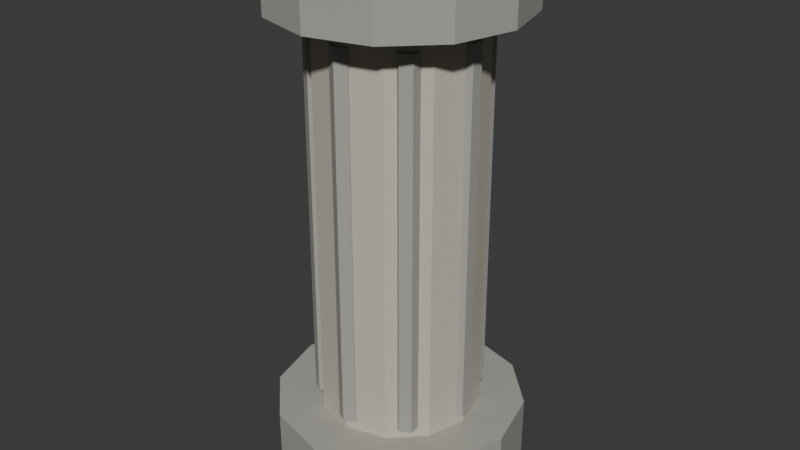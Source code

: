 # Source: pillar.blend  (saved by Blender 4.5.91; exported with 4.5.12 LTS)
import bpy
from mathutils import Matrix  # noqa: F401  (used for matrix-valued properties, if any)

bpy.ops.wm.read_factory_settings(use_empty=True)
scene = bpy.context.scene
scene.name = 'Scene'

# ---- collections
col_collection = bpy.data.collections.new('Collection'); scene.collection.children.link(col_collection)

# ---- materials (node trees are filled in below, after node groups)
mat_aged_stone = bpy.data.materials.new('aged_stone')
mat_aged_stone.diffuse_color = (0.39, 0.38, 0.34, 1.0)
mat_worn_edge = bpy.data.materials.new('worn_edge')
mat_worn_edge.diffuse_color = (0.58, 0.53, 0.43, 1.0)

# ---- material node trees
mat_aged_stone.use_nodes = True; mat_aged_stone.node_tree.nodes.clear()
_N = mat_aged_stone.node_tree.nodes; _L = mat_aged_stone.node_tree.links
n0 = _N.new('ShaderNodeBsdfPrincipled'); n0.name = 'Principled BSDF'; n0.location = (-200, 100)
n0.inputs[0].default_value = (0.39, 0.38, 0.34, 1.0)
n0.inputs[2].default_value = 0.85
n1 = _N.new('ShaderNodeOutputMaterial'); n1.name = 'Material Output'; n1.location = (200, 100)
_L.new(n0.outputs[0], n1.inputs[0])
n1.is_active_output = True
mat_worn_edge.use_nodes = True; mat_worn_edge.node_tree.nodes.clear()
_N = mat_worn_edge.node_tree.nodes; _L = mat_worn_edge.node_tree.links
n0 = _N.new('ShaderNodeBsdfPrincipled'); n0.name = 'Principled BSDF'; n0.location = (-200, 100)
n0.inputs[0].default_value = (0.58, 0.53, 0.43, 1.0)
n0.inputs[2].default_value = 0.85
n1 = _N.new('ShaderNodeOutputMaterial'); n1.name = 'Material Output'; n1.location = (200, 100)
_L.new(n0.outputs[0], n1.inputs[0])
n1.is_active_output = True

# ---- world
world_world = bpy.data.worlds.new('World'); scene.world = world_world
world_world.use_nodes = True; world_world.node_tree.nodes.clear()
_N = world_world.node_tree.nodes; _L = world_world.node_tree.links
n0 = _N.new('ShaderNodeOutputWorld'); n0.name = 'World Output'; n0.location = (200, 100)
n1 = _N.new('ShaderNodeBackground'); n1.name = 'Background'; n1.location = (-200, 100)
n1.inputs[0].default_value = (0.05088, 0.05088, 0.05088, 1.0)
_L.new(n1.outputs[0], n0.inputs[0])
n0.is_active_output = True
world_world.color = (0.05088, 0.05088, 0.05088)
world_world.sun_shadow_jitter_overblur = 0.0

# ---- meshes
me_cylinder = bpy.data.meshes.new('Cylinder')
me_cylinder.from_pydata([(0.0, 0.25, -0.08), (0.0, 0.25, 0.08), (0.125, 0.2165, -0.08), (0.125, 0.2165, 0.08), (0.2165, 0.125, -0.08), (0.2165, 0.125, 0.08), (0.25, 0.0, -0.08), (0.25, 0.0, 0.08), (0.2165, -0.125, -0.08), (0.2165, -0.125, 0.08), (0.125, -0.2165, -0.08), (0.125, -0.2165, 0.08), (0.0, -0.25, -0.08), (0.0, -0.25, 0.08), (-0.125, -0.2165, -0.08), (-0.125, -0.2165, 0.08), (-0.2165, -0.125, -0.08), (-0.2165, -0.125, 0.08), (-0.25, 0.0, -0.08), (-0.25, 0.0, 0.08), (-0.2165, 0.125, -0.08), (-0.2165, 0.125, 0.08), (-0.125, 0.2165, -0.08), (-0.125, 0.2165, 0.08)], [], [(0, 1, 3, 2), (2, 3, 5, 4), (4, 5, 7, 6), (6, 7, 9, 8), (8, 9, 11, 10), (10, 11, 13, 12), (12, 13, 15, 14), (14, 15, 17, 16), (16, 17, 19, 18), (18, 19, 21, 20), (3, 1, 23, 21, 19, 17, 15, 13, 11, 9, 7, 5), (20, 21, 23, 22), (22, 23, 1, 0), (0, 2, 4, 6, 8, 10, 12, 14, 16, 18, 20, 22)])
_uv = me_cylinder.uv_layers.new(name='UVMap')
_uv.uv.foreach_set('vector', [1.0, 0.5, 1.0, 1.0, 0.9167, 1.0, 0.9167, 0.5, 0.9167, 0.5, 0.9167, 1.0, 0.8333, 1.0, 0.8333, 0.5, 0.8333, 0.5, 0.8333, 1.0, 0.75, 1.0, 0.75, 0.5, 0.75, 0.5, 0.75, 1.0, 0.6667, 1.0, 0.6667, 0.5, 0.6667, 0.5, 0.6667, 1.0, 0.5833, 1.0, 0.5833, 0.5, 0.5833, 0.5, 0.5833, 1.0, 0.5, 1.0, 0.5, 0.5, 0.5, 0.5, 0.5, 1.0, 0.4167, 1.0, 0.4167, 0.5, 0.4167, 0.5, 0.4167, 1.0, 0.3333, 1.0, 0.3333, 0.5, 0.3333, 0.5, 0.3333, 1.0, 0.25, 1.0, 0.25, 0.5, 0.25, 0.5, 0.25, 1.0, 0.1667, 1.0, 0.1667, 0.5, 0.37, 0.4578, 0.25, 0.49, 0.13, 0.4578, 0.04215, 0.37, 0.01, 0.25, 0.04215, 0.13, 0.13, 0.04215, 0.25, 0.01, 0.37, 0.04215, 0.4578, 0.13, 0.49, 0.25, 0.4578, 0.37, 0.1667, 0.5, 0.1667, 1.0, 0.08333, 1.0, 0.08333, 0.5, 0.08333, 0.5, 0.08333, 1.0, 7.451e-08, 1.0, 7.451e-08, 0.5, 0.75, 0.49, 0.87, 0.4578, 0.9578, 0.37, 0.99, 0.25, 0.9578, 0.13, 0.87, 0.04215, 0.75, 0.01, 0.63, 0.04215, 0.5422, 0.13, 0.51, 0.25, 0.5422, 0.37, 0.63, 0.4578])
me_cylinder.materials.append(mat_aged_stone)
me_cylinder.update()
me_cylinder_001 = bpy.data.meshes.new('Cylinder.001')
me_cylinder_001.from_pydata([(0.0, 0.16, -0.415), (0.0, 0.16, 0.415), (0.08, 0.1386, -0.415), (0.08, 0.1386, 0.415), (0.1386, 0.08, -0.415), (0.1386, 0.08, 0.415), (0.16, 0.0, -0.415), (0.16, 0.0, 0.415), (0.1386, -0.08, -0.415), (0.1386, -0.08, 0.415), (0.08, -0.1386, -0.415), (0.08, -0.1386, 0.415), (0.0, -0.16, -0.415), (0.0, -0.16, 0.415), (-0.08, -0.1386, -0.415), (-0.08, -0.1386, 0.415), (-0.1386, -0.08, -0.415), (-0.1386, -0.08, 0.415), (-0.16, 0.0, -0.415), (-0.16, 0.0, 0.415), (-0.1386, 0.08, -0.415), (-0.1386, 0.08, 0.415), (-0.08, 0.1386, -0.415), (-0.08, 0.1386, 0.415)], [], [(0, 1, 3, 2), (2, 3, 5, 4), (4, 5, 7, 6), (6, 7, 9, 8), (8, 9, 11, 10), (10, 11, 13, 12), (12, 13, 15, 14), (14, 15, 17, 16), (16, 17, 19, 18), (18, 19, 21, 20), (3, 1, 23, 21, 19, 17, 15, 13, 11, 9, 7, 5), (20, 21, 23, 22), (22, 23, 1, 0), (0, 2, 4, 6, 8, 10, 12, 14, 16, 18, 20, 22)])
_uv = me_cylinder_001.uv_layers.new(name='UVMap')
_uv.uv.foreach_set('vector', [1.0, 0.5, 1.0, 1.0, 0.9167, 1.0, 0.9167, 0.5, 0.9167, 0.5, 0.9167, 1.0, 0.8333, 1.0, 0.8333, 0.5, 0.8333, 0.5, 0.8333, 1.0, 0.75, 1.0, 0.75, 0.5, 0.75, 0.5, 0.75, 1.0, 0.6667, 1.0, 0.6667, 0.5, 0.6667, 0.5, 0.6667, 1.0, 0.5833, 1.0, 0.5833, 0.5, 0.5833, 0.5, 0.5833, 1.0, 0.5, 1.0, 0.5, 0.5, 0.5, 0.5, 0.5, 1.0, 0.4167, 1.0, 0.4167, 0.5, 0.4167, 0.5, 0.4167, 1.0, 0.3333, 1.0, 0.3333, 0.5, 0.3333, 0.5, 0.3333, 1.0, 0.25, 1.0, 0.25, 0.5, 0.25, 0.5, 0.25, 1.0, 0.1667, 1.0, 0.1667, 0.5, 0.37, 0.4578, 0.25, 0.49, 0.13, 0.4578, 0.04215, 0.37, 0.01, 0.25, 0.04215, 0.13, 0.13, 0.04215, 0.25, 0.01, 0.37, 0.04215, 0.4578, 0.13, 0.49, 0.25, 0.4578, 0.37, 0.1667, 0.5, 0.1667, 1.0, 0.08333, 1.0, 0.08333, 0.5, 0.08333, 0.5, 0.08333, 1.0, 7.451e-08, 1.0, 7.451e-08, 0.5, 0.75, 0.49, 0.87, 0.4578, 0.9578, 0.37, 0.99, 0.25, 0.9578, 0.13, 0.87, 0.04215, 0.75, 0.01, 0.63, 0.04215, 0.5422, 0.13, 0.51, 0.25, 0.5422, 0.37, 0.63, 0.4578])
me_cylinder_001.materials.append(mat_worn_edge)
me_cylinder_001.update()
me_cylinder_002 = bpy.data.meshes.new('Cylinder.002')
me_cylinder_002.from_pydata([(0.0, 0.24, -0.055), (0.0, 0.24, 0.055), (0.12, 0.2078, -0.055), (0.12, 0.2078, 0.055), (0.2078, 0.12, -0.055), (0.2078, 0.12, 0.055), (0.24, 0.0, -0.055), (0.24, 0.0, 0.055), (0.2078, -0.12, -0.055), (0.2078, -0.12, 0.055), (0.12, -0.2078, -0.055), (0.12, -0.2078, 0.055), (0.0, -0.24, -0.055), (0.0, -0.24, 0.055), (-0.12, -0.2078, -0.055), (-0.12, -0.2078, 0.055), (-0.2078, -0.12, -0.055), (-0.2078, -0.12, 0.055), (-0.24, 0.0, -0.055), (-0.24, 0.0, 0.055), (-0.2078, 0.12, -0.055), (-0.2078, 0.12, 0.055), (-0.12, 0.2078, -0.055), (-0.12, 0.2078, 0.055)], [], [(0, 1, 3, 2), (2, 3, 5, 4), (4, 5, 7, 6), (6, 7, 9, 8), (8, 9, 11, 10), (10, 11, 13, 12), (12, 13, 15, 14), (14, 15, 17, 16), (16, 17, 19, 18), (18, 19, 21, 20), (3, 1, 23, 21, 19, 17, 15, 13, 11, 9, 7, 5), (20, 21, 23, 22), (22, 23, 1, 0), (0, 2, 4, 6, 8, 10, 12, 14, 16, 18, 20, 22)])
_uv = me_cylinder_002.uv_layers.new(name='UVMap')
_uv.uv.foreach_set('vector', [1.0, 0.5, 1.0, 1.0, 0.9167, 1.0, 0.9167, 0.5, 0.9167, 0.5, 0.9167, 1.0, 0.8333, 1.0, 0.8333, 0.5, 0.8333, 0.5, 0.8333, 1.0, 0.75, 1.0, 0.75, 0.5, 0.75, 0.5, 0.75, 1.0, 0.6667, 1.0, 0.6667, 0.5, 0.6667, 0.5, 0.6667, 1.0, 0.5833, 1.0, 0.5833, 0.5, 0.5833, 0.5, 0.5833, 1.0, 0.5, 1.0, 0.5, 0.5, 0.5, 0.5, 0.5, 1.0, 0.4167, 1.0, 0.4167, 0.5, 0.4167, 0.5, 0.4167, 1.0, 0.3333, 1.0, 0.3333, 0.5, 0.3333, 0.5, 0.3333, 1.0, 0.25, 1.0, 0.25, 0.5, 0.25, 0.5, 0.25, 1.0, 0.1667, 1.0, 0.1667, 0.5, 0.37, 0.4578, 0.25, 0.49, 0.13, 0.4578, 0.04215, 0.37, 0.01, 0.25, 0.04215, 0.13, 0.13, 0.04215, 0.25, 0.01, 0.37, 0.04215, 0.4578, 0.13, 0.49, 0.25, 0.4578, 0.37, 0.1667, 0.5, 0.1667, 1.0, 0.08333, 1.0, 0.08333, 0.5, 0.08333, 0.5, 0.08333, 1.0, 7.451e-08, 1.0, 7.451e-08, 0.5, 0.75, 0.49, 0.87, 0.4578, 0.9578, 0.37, 0.99, 0.25, 0.9578, 0.13, 0.87, 0.04215, 0.75, 0.01, 0.63, 0.04215, 0.5422, 0.13, 0.51, 0.25, 0.5422, 0.37, 0.63, 0.4578])
me_cylinder_002.materials.append(mat_aged_stone)
me_cylinder_002.update()
me_cylinder_003 = bpy.data.meshes.new('Cylinder.003')
me_cylinder_003.from_pydata([(0.0, 0.024, -0.37), (0.0, 0.024, 0.37), (0.02078, 0.012, -0.37), (0.02078, 0.012, 0.37), (0.02078, -0.012, -0.37), (0.02078, -0.012, 0.37), (0.0, -0.024, -0.37), (0.0, -0.024, 0.37), (-0.02078, -0.012, -0.37), (-0.02078, -0.012, 0.37), (-0.02078, 0.012, -0.37), (-0.02078, 0.012, 0.37)], [], [(0, 1, 3, 2), (2, 3, 5, 4), (4, 5, 7, 6), (6, 7, 9, 8), (3, 1, 11, 9, 7, 5), (8, 9, 11, 10), (10, 11, 1, 0), (0, 2, 4, 6, 8, 10)])
_uv = me_cylinder_003.uv_layers.new(name='UVMap')
_uv.uv.foreach_set('vector', [1.0, 0.5, 1.0, 1.0, 0.8333, 1.0, 0.8333, 0.5, 0.8333, 0.5, 0.8333, 1.0, 0.6667, 1.0, 0.6667, 0.5, 0.6667, 0.5, 0.6667, 1.0, 0.5, 1.0, 0.5, 0.5, 0.5, 0.5, 0.5, 1.0, 0.3333, 1.0, 0.3333, 0.5, 0.4578, 0.37, 0.25, 0.49, 0.04215, 0.37, 0.04215, 0.13, 0.25, 0.01, 0.4578, 0.13, 0.3333, 0.5, 0.3333, 1.0, 0.1667, 1.0, 0.1667, 0.5, 0.1667, 0.5, 0.1667, 1.0, -8.941e-08, 1.0, -8.941e-08, 0.5, 0.75, 0.49, 0.9578, 0.37, 0.9578, 0.13, 0.75, 0.01, 0.5422, 0.13, 0.5422, 0.37])
me_cylinder_003.materials.append(mat_aged_stone)
me_cylinder_003.update()
me_cylinder_004 = bpy.data.meshes.new('Cylinder.004')
me_cylinder_004.from_pydata([(0.0, 0.024, -0.37), (0.0, 0.024, 0.37), (0.02078, 0.012, -0.37), (0.02078, 0.012, 0.37), (0.02078, -0.012, -0.37), (0.02078, -0.012, 0.37), (0.0, -0.024, -0.37), (0.0, -0.024, 0.37), (-0.02078, -0.012, -0.37), (-0.02078, -0.012, 0.37), (-0.02078, 0.012, -0.37), (-0.02078, 0.012, 0.37)], [], [(0, 1, 3, 2), (2, 3, 5, 4), (4, 5, 7, 6), (6, 7, 9, 8), (3, 1, 11, 9, 7, 5), (8, 9, 11, 10), (10, 11, 1, 0), (0, 2, 4, 6, 8, 10)])
_uv = me_cylinder_004.uv_layers.new(name='UVMap')
_uv.uv.foreach_set('vector', [1.0, 0.5, 1.0, 1.0, 0.8333, 1.0, 0.8333, 0.5, 0.8333, 0.5, 0.8333, 1.0, 0.6667, 1.0, 0.6667, 0.5, 0.6667, 0.5, 0.6667, 1.0, 0.5, 1.0, 0.5, 0.5, 0.5, 0.5, 0.5, 1.0, 0.3333, 1.0, 0.3333, 0.5, 0.4578, 0.37, 0.25, 0.49, 0.04215, 0.37, 0.04215, 0.13, 0.25, 0.01, 0.4578, 0.13, 0.3333, 0.5, 0.3333, 1.0, 0.1667, 1.0, 0.1667, 0.5, 0.1667, 0.5, 0.1667, 1.0, -8.941e-08, 1.0, -8.941e-08, 0.5, 0.75, 0.49, 0.9578, 0.37, 0.9578, 0.13, 0.75, 0.01, 0.5422, 0.13, 0.5422, 0.37])
me_cylinder_004.materials.append(mat_aged_stone)
me_cylinder_004.update()
me_cylinder_005 = bpy.data.meshes.new('Cylinder.005')
me_cylinder_005.from_pydata([(0.0, 0.024, -0.37), (0.0, 0.024, 0.37), (0.02078, 0.012, -0.37), (0.02078, 0.012, 0.37), (0.02078, -0.012, -0.37), (0.02078, -0.012, 0.37), (0.0, -0.024, -0.37), (0.0, -0.024, 0.37), (-0.02078, -0.012, -0.37), (-0.02078, -0.012, 0.37), (-0.02078, 0.012, -0.37), (-0.02078, 0.012, 0.37)], [], [(0, 1, 3, 2), (2, 3, 5, 4), (4, 5, 7, 6), (6, 7, 9, 8), (3, 1, 11, 9, 7, 5), (8, 9, 11, 10), (10, 11, 1, 0), (0, 2, 4, 6, 8, 10)])
_uv = me_cylinder_005.uv_layers.new(name='UVMap')
_uv.uv.foreach_set('vector', [1.0, 0.5, 1.0, 1.0, 0.8333, 1.0, 0.8333, 0.5, 0.8333, 0.5, 0.8333, 1.0, 0.6667, 1.0, 0.6667, 0.5, 0.6667, 0.5, 0.6667, 1.0, 0.5, 1.0, 0.5, 0.5, 0.5, 0.5, 0.5, 1.0, 0.3333, 1.0, 0.3333, 0.5, 0.4578, 0.37, 0.25, 0.49, 0.04215, 0.37, 0.04215, 0.13, 0.25, 0.01, 0.4578, 0.13, 0.3333, 0.5, 0.3333, 1.0, 0.1667, 1.0, 0.1667, 0.5, 0.1667, 0.5, 0.1667, 1.0, -8.941e-08, 1.0, -8.941e-08, 0.5, 0.75, 0.49, 0.9578, 0.37, 0.9578, 0.13, 0.75, 0.01, 0.5422, 0.13, 0.5422, 0.37])
me_cylinder_005.materials.append(mat_aged_stone)
me_cylinder_005.update()
me_cylinder_006 = bpy.data.meshes.new('Cylinder.006')
me_cylinder_006.from_pydata([(0.0, 0.024, -0.37), (0.0, 0.024, 0.37), (0.02078, 0.012, -0.37), (0.02078, 0.012, 0.37), (0.02078, -0.012, -0.37), (0.02078, -0.012, 0.37), (0.0, -0.024, -0.37), (0.0, -0.024, 0.37), (-0.02078, -0.012, -0.37), (-0.02078, -0.012, 0.37), (-0.02078, 0.012, -0.37), (-0.02078, 0.012, 0.37)], [], [(0, 1, 3, 2), (2, 3, 5, 4), (4, 5, 7, 6), (6, 7, 9, 8), (3, 1, 11, 9, 7, 5), (8, 9, 11, 10), (10, 11, 1, 0), (0, 2, 4, 6, 8, 10)])
_uv = me_cylinder_006.uv_layers.new(name='UVMap')
_uv.uv.foreach_set('vector', [1.0, 0.5, 1.0, 1.0, 0.8333, 1.0, 0.8333, 0.5, 0.8333, 0.5, 0.8333, 1.0, 0.6667, 1.0, 0.6667, 0.5, 0.6667, 0.5, 0.6667, 1.0, 0.5, 1.0, 0.5, 0.5, 0.5, 0.5, 0.5, 1.0, 0.3333, 1.0, 0.3333, 0.5, 0.4578, 0.37, 0.25, 0.49, 0.04215, 0.37, 0.04215, 0.13, 0.25, 0.01, 0.4578, 0.13, 0.3333, 0.5, 0.3333, 1.0, 0.1667, 1.0, 0.1667, 0.5, 0.1667, 0.5, 0.1667, 1.0, -8.941e-08, 1.0, -8.941e-08, 0.5, 0.75, 0.49, 0.9578, 0.37, 0.9578, 0.13, 0.75, 0.01, 0.5422, 0.13, 0.5422, 0.37])
me_cylinder_006.materials.append(mat_aged_stone)
me_cylinder_006.update()
me_cylinder_007 = bpy.data.meshes.new('Cylinder.007')
me_cylinder_007.from_pydata([(0.0, 0.024, -0.37), (0.0, 0.024, 0.37), (0.02078, 0.012, -0.37), (0.02078, 0.012, 0.37), (0.02078, -0.012, -0.37), (0.02078, -0.012, 0.37), (0.0, -0.024, -0.37), (0.0, -0.024, 0.37), (-0.02078, -0.012, -0.37), (-0.02078, -0.012, 0.37), (-0.02078, 0.012, -0.37), (-0.02078, 0.012, 0.37)], [], [(0, 1, 3, 2), (2, 3, 5, 4), (4, 5, 7, 6), (6, 7, 9, 8), (3, 1, 11, 9, 7, 5), (8, 9, 11, 10), (10, 11, 1, 0), (0, 2, 4, 6, 8, 10)])
_uv = me_cylinder_007.uv_layers.new(name='UVMap')
_uv.uv.foreach_set('vector', [1.0, 0.5, 1.0, 1.0, 0.8333, 1.0, 0.8333, 0.5, 0.8333, 0.5, 0.8333, 1.0, 0.6667, 1.0, 0.6667, 0.5, 0.6667, 0.5, 0.6667, 1.0, 0.5, 1.0, 0.5, 0.5, 0.5, 0.5, 0.5, 1.0, 0.3333, 1.0, 0.3333, 0.5, 0.4578, 0.37, 0.25, 0.49, 0.04215, 0.37, 0.04215, 0.13, 0.25, 0.01, 0.4578, 0.13, 0.3333, 0.5, 0.3333, 1.0, 0.1667, 1.0, 0.1667, 0.5, 0.1667, 0.5, 0.1667, 1.0, -8.941e-08, 1.0, -8.941e-08, 0.5, 0.75, 0.49, 0.9578, 0.37, 0.9578, 0.13, 0.75, 0.01, 0.5422, 0.13, 0.5422, 0.37])
me_cylinder_007.materials.append(mat_aged_stone)
me_cylinder_007.update()
me_cylinder_008 = bpy.data.meshes.new('Cylinder.008')
me_cylinder_008.from_pydata([(0.0, 0.024, -0.37), (0.0, 0.024, 0.37), (0.02078, 0.012, -0.37), (0.02078, 0.012, 0.37), (0.02078, -0.012, -0.37), (0.02078, -0.012, 0.37), (0.0, -0.024, -0.37), (0.0, -0.024, 0.37), (-0.02078, -0.012, -0.37), (-0.02078, -0.012, 0.37), (-0.02078, 0.012, -0.37), (-0.02078, 0.012, 0.37)], [], [(0, 1, 3, 2), (2, 3, 5, 4), (4, 5, 7, 6), (6, 7, 9, 8), (3, 1, 11, 9, 7, 5), (8, 9, 11, 10), (10, 11, 1, 0), (0, 2, 4, 6, 8, 10)])
_uv = me_cylinder_008.uv_layers.new(name='UVMap')
_uv.uv.foreach_set('vector', [1.0, 0.5, 1.0, 1.0, 0.8333, 1.0, 0.8333, 0.5, 0.8333, 0.5, 0.8333, 1.0, 0.6667, 1.0, 0.6667, 0.5, 0.6667, 0.5, 0.6667, 1.0, 0.5, 1.0, 0.5, 0.5, 0.5, 0.5, 0.5, 1.0, 0.3333, 1.0, 0.3333, 0.5, 0.4578, 0.37, 0.25, 0.49, 0.04215, 0.37, 0.04215, 0.13, 0.25, 0.01, 0.4578, 0.13, 0.3333, 0.5, 0.3333, 1.0, 0.1667, 1.0, 0.1667, 0.5, 0.1667, 0.5, 0.1667, 1.0, -8.941e-08, 1.0, -8.941e-08, 0.5, 0.75, 0.49, 0.9578, 0.37, 0.9578, 0.13, 0.75, 0.01, 0.5422, 0.13, 0.5422, 0.37])
me_cylinder_008.materials.append(mat_aged_stone)
me_cylinder_008.update()
me_cylinder_009 = bpy.data.meshes.new('Cylinder.009')
me_cylinder_009.from_pydata([(0.0, 0.024, -0.37), (0.0, 0.024, 0.37), (0.02078, 0.012, -0.37), (0.02078, 0.012, 0.37), (0.02078, -0.012, -0.37), (0.02078, -0.012, 0.37), (0.0, -0.024, -0.37), (0.0, -0.024, 0.37), (-0.02078, -0.012, -0.37), (-0.02078, -0.012, 0.37), (-0.02078, 0.012, -0.37), (-0.02078, 0.012, 0.37)], [], [(0, 1, 3, 2), (2, 3, 5, 4), (4, 5, 7, 6), (6, 7, 9, 8), (3, 1, 11, 9, 7, 5), (8, 9, 11, 10), (10, 11, 1, 0), (0, 2, 4, 6, 8, 10)])
_uv = me_cylinder_009.uv_layers.new(name='UVMap')
_uv.uv.foreach_set('vector', [1.0, 0.5, 1.0, 1.0, 0.8333, 1.0, 0.8333, 0.5, 0.8333, 0.5, 0.8333, 1.0, 0.6667, 1.0, 0.6667, 0.5, 0.6667, 0.5, 0.6667, 1.0, 0.5, 1.0, 0.5, 0.5, 0.5, 0.5, 0.5, 1.0, 0.3333, 1.0, 0.3333, 0.5, 0.4578, 0.37, 0.25, 0.49, 0.04215, 0.37, 0.04215, 0.13, 0.25, 0.01, 0.4578, 0.13, 0.3333, 0.5, 0.3333, 1.0, 0.1667, 1.0, 0.1667, 0.5, 0.1667, 0.5, 0.1667, 1.0, -8.941e-08, 1.0, -8.941e-08, 0.5, 0.75, 0.49, 0.9578, 0.37, 0.9578, 0.13, 0.75, 0.01, 0.5422, 0.13, 0.5422, 0.37])
me_cylinder_009.materials.append(mat_aged_stone)
me_cylinder_009.update()
me_cylinder_010 = bpy.data.meshes.new('Cylinder.010')
me_cylinder_010.from_pydata([(0.0, 0.024, -0.37), (0.0, 0.024, 0.37), (0.02078, 0.012, -0.37), (0.02078, 0.012, 0.37), (0.02078, -0.012, -0.37), (0.02078, -0.012, 0.37), (0.0, -0.024, -0.37), (0.0, -0.024, 0.37), (-0.02078, -0.012, -0.37), (-0.02078, -0.012, 0.37), (-0.02078, 0.012, -0.37), (-0.02078, 0.012, 0.37)], [], [(0, 1, 3, 2), (2, 3, 5, 4), (4, 5, 7, 6), (6, 7, 9, 8), (3, 1, 11, 9, 7, 5), (8, 9, 11, 10), (10, 11, 1, 0), (0, 2, 4, 6, 8, 10)])
_uv = me_cylinder_010.uv_layers.new(name='UVMap')
_uv.uv.foreach_set('vector', [1.0, 0.5, 1.0, 1.0, 0.8333, 1.0, 0.8333, 0.5, 0.8333, 0.5, 0.8333, 1.0, 0.6667, 1.0, 0.6667, 0.5, 0.6667, 0.5, 0.6667, 1.0, 0.5, 1.0, 0.5, 0.5, 0.5, 0.5, 0.5, 1.0, 0.3333, 1.0, 0.3333, 0.5, 0.4578, 0.37, 0.25, 0.49, 0.04215, 0.37, 0.04215, 0.13, 0.25, 0.01, 0.4578, 0.13, 0.3333, 0.5, 0.3333, 1.0, 0.1667, 1.0, 0.1667, 0.5, 0.1667, 0.5, 0.1667, 1.0, -8.941e-08, 1.0, -8.941e-08, 0.5, 0.75, 0.49, 0.9578, 0.37, 0.9578, 0.13, 0.75, 0.01, 0.5422, 0.13, 0.5422, 0.37])
me_cylinder_010.materials.append(mat_aged_stone)
me_cylinder_010.update()

# ---- objects
ob_plinth = bpy.data.objects.new('plinth', me_cylinder)
ob_fluted_shaft = bpy.data.objects.new('fluted_shaft', me_cylinder_001)
ob_capital = bpy.data.objects.new('capital', me_cylinder_002)
ob_flute_0 = bpy.data.objects.new('flute_0', me_cylinder_003)
ob_flute_1 = bpy.data.objects.new('flute_1', me_cylinder_004)
ob_flute_2 = bpy.data.objects.new('flute_2', me_cylinder_005)
ob_flute_3 = bpy.data.objects.new('flute_3', me_cylinder_006)
ob_flute_4 = bpy.data.objects.new('flute_4', me_cylinder_007)
ob_flute_5 = bpy.data.objects.new('flute_5', me_cylinder_008)
ob_flute_6 = bpy.data.objects.new('flute_6', me_cylinder_009)
ob_flute_7 = bpy.data.objects.new('flute_7', me_cylinder_010)

# ---- transforms, parenting, visibility, modifiers, constraints
ob_plinth.location = (0.0, 0.0, 0.08)
ob_fluted_shaft.location = (0.0, 0.0, 0.55)
ob_capital.location = (0.0, 0.0, 1.01)
ob_flute_0.location = (0.0, 0.145, 0.55)
ob_flute_1.location = (0.1025, 0.1025, 0.55)
ob_flute_2.location = (0.145, 8.879e-18, 0.55)
ob_flute_3.location = (0.1025, -0.1025, 0.55)
ob_flute_4.location = (1.776e-17, -0.145, 0.55)
ob_flute_5.location = (-0.1025, -0.1025, 0.55)
ob_flute_6.location = (-0.145, -2.664e-17, 0.55)
ob_flute_7.location = (-0.1025, 0.1025, 0.55)

# ---- collection membership
col_collection.objects.link(ob_plinth)
col_collection.objects.link(ob_fluted_shaft)
col_collection.objects.link(ob_capital)
col_collection.objects.link(ob_flute_0)
col_collection.objects.link(ob_flute_1)
col_collection.objects.link(ob_flute_2)
col_collection.objects.link(ob_flute_3)
col_collection.objects.link(ob_flute_4)
col_collection.objects.link(ob_flute_5)
col_collection.objects.link(ob_flute_6)
col_collection.objects.link(ob_flute_7)

# ---- scene / render settings (as saved in the file)
scene.frame_start = 1; scene.frame_end = 250; scene.frame_set(1)
scene.render.engine = 'BLENDER_EEVEE_NEXT'
bpy.context.view_layer.update()

# ---- added for rendering (the .blend has no active camera and no usable light): camera, sun
cam_auto = bpy.data.cameras.new('AutoCamera')
cam_auto.lens = 50.0
cam_auto.sensor_width = 36.0
cam_auto.clip_end = 1000.0
ob_auto_camera = bpy.data.objects.new('AutoCamera', cam_auto)
scene.collection.objects.link(ob_auto_camera)
ob_auto_camera.location = (1.18278, -1.41933, 1.47872)
ob_auto_camera.rotation_euler = (1.09748, -7.21219e-08, 0.694738)
scene.camera = ob_auto_camera
light_auto_sun = bpy.data.lights.new('AutoSun', 'SUN')
light_auto_sun.energy = 3.0
light_auto_sun.angle = 0.0523599
ob_auto_sun = bpy.data.objects.new('AutoSun', light_auto_sun)
scene.collection.objects.link(ob_auto_sun)
ob_auto_sun.rotation_euler = (0.872665, 0.174533, 0.523599)
bpy.context.view_layer.update()
